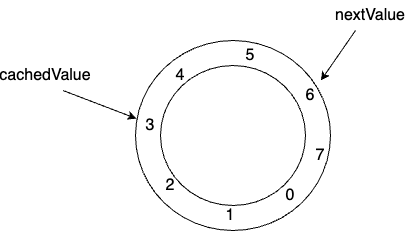

The diagram above was exported from draw.io. Its source (the exported page's mxGraphModel, read from the mxfile embedded in the PNG):
<mxGraphModel dx="1853" dy="655" grid="1" gridSize="10" guides="1" tooltips="1" connect="1" arrows="1" fold="1" page="1" pageScale="1" pageWidth="827" pageHeight="1169" math="0" shadow="0">
  <root>
    <mxCell id="0" />
    <mxCell id="1" parent="0" />
    <mxCell id="JIwx53kF1MCAkaGbGEsU-16" value="" style="verticalLabelPosition=bottom;verticalAlign=top;html=1;shape=mxgraph.basic.donut;dx=25;fontSize=16;" vertex="1" parent="1">
      <mxGeometry x="105" y="370" width="195" height="190" as="geometry" />
    </mxCell>
    <mxCell id="JIwx53kF1MCAkaGbGEsU-17" value="cachedValue" style="text;html=1;strokeColor=none;fillColor=none;align=center;verticalAlign=middle;whiteSpace=wrap;rounded=0;fontSize=16;" vertex="1" parent="1">
      <mxGeometry x="-20" y="390" width="70" height="30" as="geometry" />
    </mxCell>
    <mxCell id="JIwx53kF1MCAkaGbGEsU-18" value="nextValue" style="text;html=1;strokeColor=none;fillColor=none;align=center;verticalAlign=middle;whiteSpace=wrap;rounded=0;fontSize=16;" vertex="1" parent="1">
      <mxGeometry x="310" y="330" width="60" height="30" as="geometry" />
    </mxCell>
    <mxCell id="JIwx53kF1MCAkaGbGEsU-19" style="rounded=0;orthogonalLoop=1;jettySize=auto;html=1;exitX=0.75;exitY=1;exitDx=0;exitDy=0;entryX=0.005;entryY=0.411;entryDx=0;entryDy=0;entryPerimeter=0;fontSize=16;" edge="1" parent="1" source="JIwx53kF1MCAkaGbGEsU-17" target="JIwx53kF1MCAkaGbGEsU-16">
      <mxGeometry relative="1" as="geometry" />
    </mxCell>
    <mxCell id="JIwx53kF1MCAkaGbGEsU-20" style="rounded=0;orthogonalLoop=1;jettySize=auto;html=1;exitX=0.25;exitY=1;exitDx=0;exitDy=0;fontSize=16;" edge="1" parent="1" source="JIwx53kF1MCAkaGbGEsU-18" target="JIwx53kF1MCAkaGbGEsU-31">
      <mxGeometry relative="1" as="geometry" />
    </mxCell>
    <mxCell id="JIwx53kF1MCAkaGbGEsU-29" value="4" style="text;html=1;strokeColor=none;fillColor=none;align=center;verticalAlign=middle;whiteSpace=wrap;rounded=0;fontSize=16;" vertex="1" parent="1">
      <mxGeometry x="120" y="390" width="60" height="30" as="geometry" />
    </mxCell>
    <mxCell id="JIwx53kF1MCAkaGbGEsU-30" value="5" style="text;html=1;strokeColor=none;fillColor=none;align=center;verticalAlign=middle;whiteSpace=wrap;rounded=0;fontSize=16;" vertex="1" parent="1">
      <mxGeometry x="190" y="370" width="60" height="30" as="geometry" />
    </mxCell>
    <mxCell id="JIwx53kF1MCAkaGbGEsU-31" value="6" style="text;html=1;strokeColor=none;fillColor=none;align=center;verticalAlign=middle;whiteSpace=wrap;rounded=0;fontSize=16;" vertex="1" parent="1">
      <mxGeometry x="250" y="410" width="60" height="30" as="geometry" />
    </mxCell>
    <mxCell id="JIwx53kF1MCAkaGbGEsU-32" value="7" style="text;html=1;strokeColor=none;fillColor=none;align=center;verticalAlign=middle;whiteSpace=wrap;rounded=0;fontSize=16;" vertex="1" parent="1">
      <mxGeometry x="260" y="470" width="60" height="30" as="geometry" />
    </mxCell>
    <mxCell id="JIwx53kF1MCAkaGbGEsU-35" value="3" style="text;html=1;strokeColor=none;fillColor=none;align=center;verticalAlign=middle;whiteSpace=wrap;rounded=0;fontSize=16;" vertex="1" parent="1">
      <mxGeometry x="90" y="440" width="60" height="30" as="geometry" />
    </mxCell>
    <mxCell id="JIwx53kF1MCAkaGbGEsU-36" value="2" style="text;html=1;strokeColor=none;fillColor=none;align=center;verticalAlign=middle;whiteSpace=wrap;rounded=0;fontSize=16;" vertex="1" parent="1">
      <mxGeometry x="110" y="500" width="60" height="30" as="geometry" />
    </mxCell>
    <mxCell id="JIwx53kF1MCAkaGbGEsU-37" value="1" style="text;html=1;strokeColor=none;fillColor=none;align=center;verticalAlign=middle;whiteSpace=wrap;rounded=0;fontSize=16;" vertex="1" parent="1">
      <mxGeometry x="170" y="530" width="60" height="30" as="geometry" />
    </mxCell>
    <mxCell id="JIwx53kF1MCAkaGbGEsU-38" value="0" style="text;html=1;strokeColor=none;fillColor=none;align=center;verticalAlign=middle;whiteSpace=wrap;rounded=0;fontSize=16;" vertex="1" parent="1">
      <mxGeometry x="230" y="510" width="60" height="30" as="geometry" />
    </mxCell>
  </root>
</mxGraphModel>